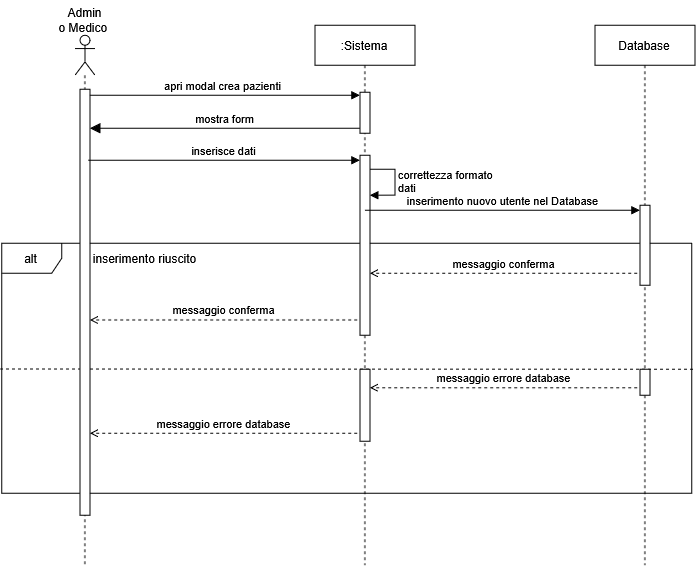

The diagram above was exported from draw.io. Its source (the exported page's mxGraphModel, read from the mxfile embedded in the PNG):
<mxGraphModel dx="2053" dy="3000" grid="1" gridSize="10" guides="1" tooltips="1" connect="1" arrows="1" fold="1" page="1" pageScale="1" pageWidth="827" pageHeight="1169" math="0" shadow="0">
  <root>
    <mxCell id="0" />
    <mxCell id="1" parent="0" />
    <mxCell id="2" edge="1" parent="1" source="3" style="endArrow=none;dashed=1;html=1;rounded=0;entryX=-0.002;entryY=0.503;entryDx=0;entryDy=0;entryPerimeter=0;exitX=1.002;exitY=0.504;exitDx=0;exitDy=0;exitPerimeter=0;" target="3" value="">
      <mxGeometry height="50" relative="1" width="50" as="geometry">
        <mxPoint x="4737.38" y="555.75" as="sourcePoint" />
        <mxPoint x="4038.8600000000006" y="979.75" as="targetPoint" />
      </mxGeometry>
    </mxCell>
    <mxCell id="3" parent="1" style="shape=umlFrame;whiteSpace=wrap;html=1;pointerEvents=0;" value="alt" vertex="1">
      <mxGeometry height="250" width="690" x="4008.1400000000003" y="429.75" as="geometry" />
    </mxCell>
    <mxCell id="4" parent="1" style="text;html=1;align=center;verticalAlign=middle;resizable=0;points=[];autosize=1;strokeColor=none;fillColor=none;" value="inserimento riuscito" vertex="1">
      <mxGeometry height="30" width="130" x="4086.38" y="429.75" as="geometry" />
    </mxCell>
    <mxCell id="5" edge="1" parent="1" source="15" style="html=1;verticalAlign=bottom;endArrow=block;endSize=8;curved=0;rounded=0;exitX=0;exitY=1;exitDx=0;exitDy=-5;endFill=1;" target="11" value="mostra form">
      <mxGeometry relative="1" as="geometry">
        <mxPoint x="4299.38" y="336.75" as="targetPoint" />
      </mxGeometry>
    </mxCell>
    <mxCell id="6" edge="1" parent="1" style="html=1;verticalAlign=bottom;endArrow=block;curved=0;rounded=0;" value="apri modal crea pazienti">
      <mxGeometry relative="1" as="geometry">
        <Array as="points" />
        <mxPoint x="4091.139259259261" y="281.75" as="sourcePoint" />
        <mxPoint x="4366.38" y="281.75" as="targetPoint" />
      </mxGeometry>
    </mxCell>
    <mxCell id="7" parent="1" style="shape=umlLifeline;perimeter=lifelinePerimeter;whiteSpace=wrap;html=1;container=1;dropTarget=0;collapsible=0;recursiveResize=0;outlineConnect=0;portConstraint=eastwest;newEdgeStyle={&quot;curved&quot;:0,&quot;rounded&quot;:0};" value="Database" vertex="1">
      <mxGeometry height="540" width="100" x="4601.38" y="211.75" as="geometry" />
    </mxCell>
    <mxCell id="8" parent="7" style="html=1;points=[[0,0,0,0,5],[0,1,0,0,-5],[1,0,0,0,5],[1,1,0,0,-5]];perimeter=orthogonalPerimeter;outlineConnect=0;targetShapes=umlLifeline;portConstraint=eastwest;newEdgeStyle={&quot;curved&quot;:0,&quot;rounded&quot;:0};" value="&amp;nbsp;" vertex="1">
      <mxGeometry height="80" width="10" x="45" y="180" as="geometry" />
    </mxCell>
    <mxCell id="9" parent="7" style="html=1;points=[[0,0,0,0,5],[0,1,0,0,-5],[1,0,0,0,5],[1,1,0,0,-5]];perimeter=orthogonalPerimeter;outlineConnect=0;targetShapes=umlLifeline;portConstraint=eastwest;newEdgeStyle={&quot;curved&quot;:0,&quot;rounded&quot;:0};" value="&amp;nbsp;" vertex="1">
      <mxGeometry height="26" width="10" x="45" y="344" as="geometry" />
    </mxCell>
    <mxCell id="10" parent="1" style="shape=umlLifeline;perimeter=lifelinePerimeter;whiteSpace=wrap;html=1;container=1;dropTarget=0;collapsible=0;recursiveResize=0;outlineConnect=0;portConstraint=eastwest;newEdgeStyle={&quot;curved&quot;:0,&quot;rounded&quot;:0};participant=umlActor;" value="" vertex="1">
      <mxGeometry height="530" width="20" x="4081.38" y="221.75" as="geometry" />
    </mxCell>
    <mxCell id="11" parent="10" style="html=1;points=[[0,0,0,0,5],[0,1,0,0,-5],[1,0,0,0,5],[1,1,0,0,-5]];perimeter=orthogonalPerimeter;outlineConnect=0;targetShapes=umlLifeline;portConstraint=eastwest;newEdgeStyle={&quot;curved&quot;:0,&quot;rounded&quot;:0};" value="" vertex="1">
      <mxGeometry height="426" width="10" x="5" y="54" as="geometry" />
    </mxCell>
    <mxCell id="12" parent="1" style="text;html=1;align=center;verticalAlign=middle;resizable=0;points=[];autosize=1;strokeColor=none;fillColor=none;" value="&lt;div&gt;Admin&lt;/div&gt;&lt;div&gt;o Medico&amp;nbsp;&lt;/div&gt;" vertex="1">
      <mxGeometry height="40" width="80" x="4051.38" y="186.75" as="geometry" />
    </mxCell>
    <mxCell id="13" edge="1" parent="1" style="html=1;align=left;spacingLeft=2;endArrow=block;rounded=0;edgeStyle=orthogonalEdgeStyle;curved=0;rounded=0;exitX=1;exitY=0.44;exitDx=0;exitDy=0;exitPerimeter=0;" value="&lt;div&gt;correttezza formato&amp;nbsp;&lt;/div&gt;&lt;div&gt;dati&lt;/div&gt;">
      <mxGeometry relative="1" as="geometry">
        <Array as="points">
          <mxPoint x="4401.380000000002" y="355.75" />
          <mxPoint x="4401.380000000002" y="381.75" />
        </Array>
        <mxPoint x="4376.380000000002" y="355.75" as="sourcePoint" />
        <mxPoint x="4376.38" y="381.7475438596489" as="targetPoint" />
      </mxGeometry>
    </mxCell>
    <mxCell id="14" parent="1" style="shape=umlLifeline;perimeter=lifelinePerimeter;whiteSpace=wrap;html=1;container=1;dropTarget=0;collapsible=0;recursiveResize=0;outlineConnect=0;portConstraint=eastwest;newEdgeStyle={&quot;curved&quot;:0,&quot;rounded&quot;:0};" value=":Sistema" vertex="1">
      <mxGeometry height="540" width="100" x="4321.38" y="211.75" as="geometry" />
    </mxCell>
    <mxCell id="15" parent="14" style="html=1;points=[[0,0,0,0,5],[0,1,0,0,-5],[1,0,0,0,5],[1,1,0,0,-5]];perimeter=orthogonalPerimeter;outlineConnect=0;targetShapes=umlLifeline;portConstraint=eastwest;newEdgeStyle={&quot;curved&quot;:0,&quot;rounded&quot;:0};" value="" vertex="1">
      <mxGeometry height="41" width="10" x="45" y="67" as="geometry" />
    </mxCell>
    <mxCell id="16" parent="14" style="html=1;points=[[0,0,0,0,5],[0,1,0,0,-5],[1,0,0,0,5],[1,1,0,0,-5]];perimeter=orthogonalPerimeter;outlineConnect=0;targetShapes=umlLifeline;portConstraint=eastwest;newEdgeStyle={&quot;curved&quot;:0,&quot;rounded&quot;:0};" value="" vertex="1">
      <mxGeometry height="180" width="10" x="45" y="130" as="geometry" />
    </mxCell>
    <mxCell id="17" parent="14" style="html=1;points=[[0,0,0,0,5],[0,1,0,0,-5],[1,0,0,0,5],[1,1,0,0,-5]];perimeter=orthogonalPerimeter;outlineConnect=0;targetShapes=umlLifeline;portConstraint=eastwest;newEdgeStyle={&quot;curved&quot;:0,&quot;rounded&quot;:0};" value="&amp;nbsp;" vertex="1">
      <mxGeometry height="72" width="10" x="45" y="344" as="geometry" />
    </mxCell>
    <mxCell id="18" edge="1" parent="1" style="html=1;verticalAlign=bottom;startArrow=none;endArrow=block;startSize=8;curved=0;rounded=0;startFill=0;" value="inserimento nuovo utente nel Database">
      <mxGeometry relative="1" as="geometry">
        <mxPoint x="4371.454468085108" y="396.75" as="sourcePoint" />
        <mxPoint x="4646.38" y="396.75" as="targetPoint" />
      </mxGeometry>
    </mxCell>
    <mxCell id="19" edge="1" parent="1" style="html=1;verticalAlign=bottom;endArrow=open;curved=0;rounded=0;dashed=1;endFill=0;" target="16" value="messaggio conferma">
      <mxGeometry relative="1" as="geometry">
        <mxPoint x="4643.764615384617" y="459.75" as="sourcePoint" />
        <mxPoint x="4406.38" y="459.75" as="targetPoint" />
      </mxGeometry>
    </mxCell>
    <mxCell id="20" edge="1" parent="1" style="html=1;verticalAlign=bottom;startArrow=none;endArrow=block;startSize=8;curved=0;rounded=0;entryX=0;entryY=0;entryDx=0;entryDy=5;startFill=0;" target="16" value="inserisce dati">
      <mxGeometry relative="1" as="geometry">
        <mxPoint x="4094.9400000000005" y="346.75" as="sourcePoint" />
      </mxGeometry>
    </mxCell>
    <mxCell id="21" edge="1" parent="1" style="html=1;verticalAlign=bottom;endArrow=open;curved=0;rounded=0;dashed=1;endFill=0;" value="messaggio errore database">
      <mxGeometry relative="1" as="geometry">
        <mxPoint x="4643.764615384617" y="574.3299999999999" as="sourcePoint" />
        <mxPoint x="4376.38" y="574.3299999999999" as="targetPoint" />
      </mxGeometry>
    </mxCell>
    <mxCell id="22" edge="1" parent="1" style="html=1;verticalAlign=bottom;endArrow=open;curved=0;rounded=0;dashed=1;endFill=0;" value="messaggio errore database">
      <mxGeometry relative="1" as="geometry">
        <mxPoint x="4363.764615384617" y="619.75" as="sourcePoint" />
        <mxPoint x="4096.38" y="619.75" as="targetPoint" />
      </mxGeometry>
    </mxCell>
    <mxCell id="23" edge="1" parent="1" style="html=1;verticalAlign=bottom;endArrow=open;curved=0;rounded=0;dashed=1;endFill=0;" value="messaggio conferma">
      <mxGeometry relative="1" as="geometry">
        <mxPoint x="4363.764615384617" y="506.46000000000004" as="sourcePoint" />
        <mxPoint x="4096.38" y="506.46000000000004" as="targetPoint" />
      </mxGeometry>
    </mxCell>
  </root>
</mxGraphModel>